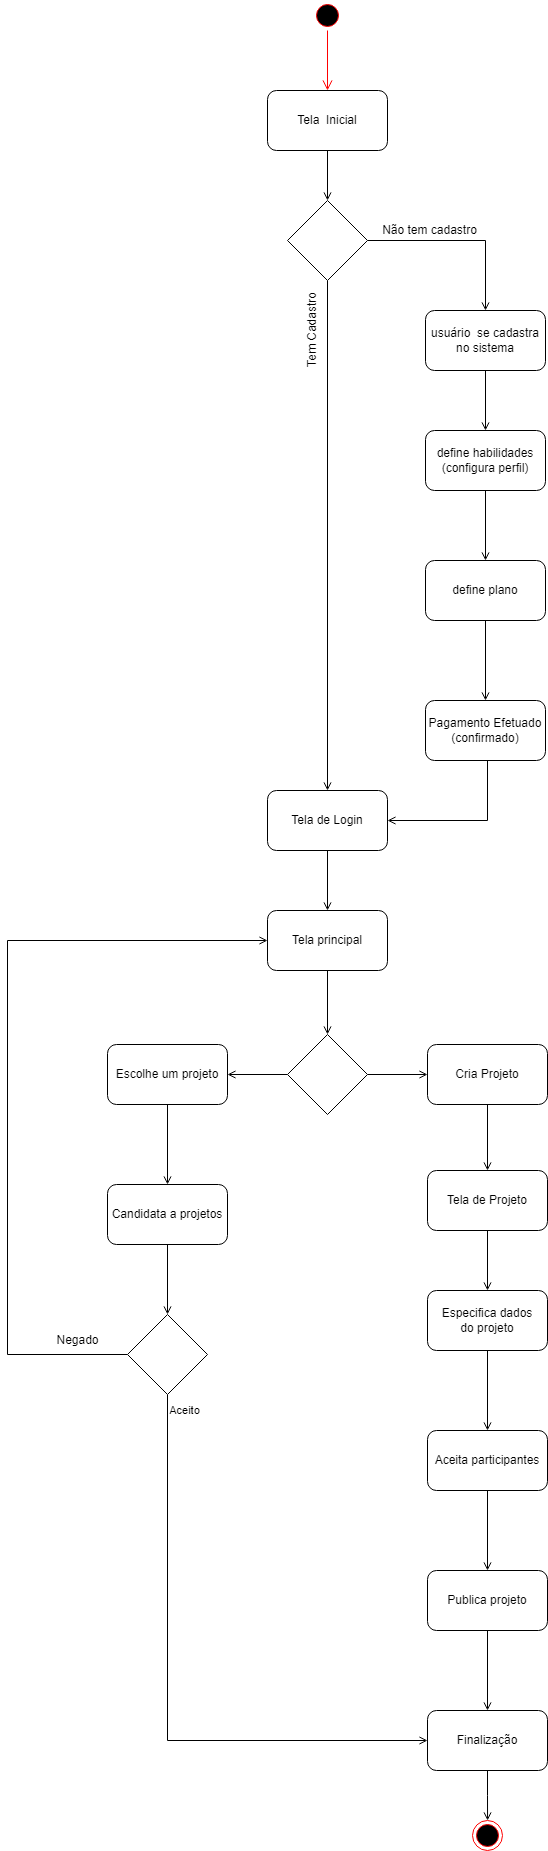

The diagram above was exported from draw.io. Its source (the exported page's mxGraphModel, read from the mxfile embedded in the PNG):
<mxGraphModel dx="811" dy="1646" grid="1" gridSize="10" guides="1" tooltips="1" connect="1" arrows="1" fold="1" page="1" pageScale="1" pageWidth="827" pageHeight="1169" math="0" shadow="0">
  <root>
    <mxCell id="0" />
    <mxCell id="1" parent="0" />
    <mxCell id="xc145XwarFLmxWXqixxn-3" value="" style="edgeStyle=orthogonalEdgeStyle;rounded=0;orthogonalLoop=1;jettySize=auto;html=1;endArrow=open;endFill=0;" parent="1" source="xc145XwarFLmxWXqixxn-1" target="xc145XwarFLmxWXqixxn-2" edge="1">
      <mxGeometry relative="1" as="geometry" />
    </mxCell>
    <mxCell id="xc145XwarFLmxWXqixxn-1" value="usuário&amp;nbsp; se cadastra&lt;br&gt;no sistema" style="rounded=1;whiteSpace=wrap;html=1;" parent="1" vertex="1">
      <mxGeometry x="521" y="-140" width="120" height="60" as="geometry" />
    </mxCell>
    <mxCell id="xc145XwarFLmxWXqixxn-5" value="" style="edgeStyle=orthogonalEdgeStyle;rounded=0;orthogonalLoop=1;jettySize=auto;html=1;endArrow=open;endFill=0;" parent="1" source="xc145XwarFLmxWXqixxn-2" target="xc145XwarFLmxWXqixxn-4" edge="1">
      <mxGeometry relative="1" as="geometry" />
    </mxCell>
    <mxCell id="xc145XwarFLmxWXqixxn-2" value="define habilidades&lt;br&gt;(configura perfil)" style="rounded=1;whiteSpace=wrap;html=1;" parent="1" vertex="1">
      <mxGeometry x="521" y="-20" width="120" height="60" as="geometry" />
    </mxCell>
    <mxCell id="xc145XwarFLmxWXqixxn-29" value="" style="edgeStyle=orthogonalEdgeStyle;rounded=0;orthogonalLoop=1;jettySize=auto;html=1;endArrow=open;endFill=0;" parent="1" source="xc145XwarFLmxWXqixxn-4" target="xc145XwarFLmxWXqixxn-28" edge="1">
      <mxGeometry relative="1" as="geometry" />
    </mxCell>
    <mxCell id="xc145XwarFLmxWXqixxn-4" value="define plano" style="rounded=1;whiteSpace=wrap;html=1;" parent="1" vertex="1">
      <mxGeometry x="521" y="110" width="120" height="60" as="geometry" />
    </mxCell>
    <mxCell id="xc145XwarFLmxWXqixxn-17" value="" style="edgeStyle=orthogonalEdgeStyle;rounded=0;orthogonalLoop=1;jettySize=auto;html=1;endArrow=open;endFill=0;" parent="1" source="xc145XwarFLmxWXqixxn-15" target="xc145XwarFLmxWXqixxn-16" edge="1">
      <mxGeometry relative="1" as="geometry" />
    </mxCell>
    <mxCell id="xc145XwarFLmxWXqixxn-15" value="Tela principal" style="rounded=1;whiteSpace=wrap;html=1;" parent="1" vertex="1">
      <mxGeometry x="363" y="460" width="120" height="60" as="geometry" />
    </mxCell>
    <mxCell id="xc145XwarFLmxWXqixxn-19" value="" style="edgeStyle=orthogonalEdgeStyle;rounded=0;orthogonalLoop=1;jettySize=auto;html=1;endArrow=open;endFill=0;" parent="1" source="xc145XwarFLmxWXqixxn-16" target="xc145XwarFLmxWXqixxn-18" edge="1">
      <mxGeometry relative="1" as="geometry" />
    </mxCell>
    <mxCell id="xc145XwarFLmxWXqixxn-25" value="" style="edgeStyle=orthogonalEdgeStyle;rounded=0;orthogonalLoop=1;jettySize=auto;html=1;endArrow=open;endFill=0;" parent="1" source="xc145XwarFLmxWXqixxn-16" target="xc145XwarFLmxWXqixxn-24" edge="1">
      <mxGeometry relative="1" as="geometry" />
    </mxCell>
    <mxCell id="xc145XwarFLmxWXqixxn-16" value="" style="rhombus;whiteSpace=wrap;html=1;" parent="1" vertex="1">
      <mxGeometry x="383" y="584" width="80" height="80" as="geometry" />
    </mxCell>
    <mxCell id="Bi6sZyejwqIOIS1wBFpJ-2" value="" style="edgeStyle=orthogonalEdgeStyle;rounded=0;orthogonalLoop=1;jettySize=auto;html=1;endArrow=open;endFill=0;" parent="1" source="xc145XwarFLmxWXqixxn-18" target="Bi6sZyejwqIOIS1wBFpJ-1" edge="1">
      <mxGeometry relative="1" as="geometry" />
    </mxCell>
    <mxCell id="xc145XwarFLmxWXqixxn-18" value="Cria Projeto" style="rounded=1;whiteSpace=wrap;html=1;" parent="1" vertex="1">
      <mxGeometry x="523" y="594" width="120" height="60" as="geometry" />
    </mxCell>
    <mxCell id="xc145XwarFLmxWXqixxn-34" value="" style="edgeStyle=orthogonalEdgeStyle;rounded=0;orthogonalLoop=1;jettySize=auto;html=1;endArrow=open;endFill=0;" parent="1" source="xc145XwarFLmxWXqixxn-24" target="xc145XwarFLmxWXqixxn-33" edge="1">
      <mxGeometry relative="1" as="geometry" />
    </mxCell>
    <mxCell id="xc145XwarFLmxWXqixxn-24" value="Escolhe um projeto" style="rounded=1;whiteSpace=wrap;html=1;" parent="1" vertex="1">
      <mxGeometry x="203" y="594" width="120" height="60" as="geometry" />
    </mxCell>
    <mxCell id="pAJvraniMesve_5lRYDt-15" style="edgeStyle=orthogonalEdgeStyle;rounded=0;orthogonalLoop=1;jettySize=auto;html=1;endArrow=open;endFill=0;fillColor=#000000;entryX=1;entryY=0.5;entryDx=0;entryDy=0;" parent="1" source="xc145XwarFLmxWXqixxn-28" target="pAJvraniMesve_5lRYDt-1" edge="1">
      <mxGeometry relative="1" as="geometry">
        <mxPoint x="583" y="380" as="targetPoint" />
        <Array as="points">
          <mxPoint x="583" y="370" />
        </Array>
      </mxGeometry>
    </mxCell>
    <mxCell id="xc145XwarFLmxWXqixxn-28" value="Pagamento Efetuado&lt;br&gt;(confirmado)" style="whiteSpace=wrap;html=1;rounded=1;" parent="1" vertex="1">
      <mxGeometry x="521" y="250" width="120" height="60" as="geometry" />
    </mxCell>
    <mxCell id="xc145XwarFLmxWXqixxn-36" value="" style="edgeStyle=orthogonalEdgeStyle;rounded=0;orthogonalLoop=1;jettySize=auto;html=1;endArrow=open;endFill=0;" parent="1" source="xc145XwarFLmxWXqixxn-31" target="xc145XwarFLmxWXqixxn-35" edge="1">
      <mxGeometry relative="1" as="geometry" />
    </mxCell>
    <mxCell id="xc145XwarFLmxWXqixxn-31" value="Especifica dados&lt;br&gt;do projeto" style="whiteSpace=wrap;html=1;rounded=1;" parent="1" vertex="1">
      <mxGeometry x="523" y="840" width="120" height="60" as="geometry" />
    </mxCell>
    <mxCell id="xc145XwarFLmxWXqixxn-40" value="" style="edgeStyle=orthogonalEdgeStyle;rounded=0;orthogonalLoop=1;jettySize=auto;html=1;endArrow=open;endFill=0;" parent="1" source="xc145XwarFLmxWXqixxn-33" edge="1">
      <mxGeometry relative="1" as="geometry">
        <mxPoint x="263" y="864" as="targetPoint" />
      </mxGeometry>
    </mxCell>
    <mxCell id="xc145XwarFLmxWXqixxn-33" value="Candidata a projetos" style="whiteSpace=wrap;html=1;rounded=1;" parent="1" vertex="1">
      <mxGeometry x="203" y="734" width="120" height="60" as="geometry" />
    </mxCell>
    <mxCell id="xc145XwarFLmxWXqixxn-38" value="" style="edgeStyle=orthogonalEdgeStyle;rounded=0;orthogonalLoop=1;jettySize=auto;html=1;endArrow=open;endFill=0;" parent="1" source="xc145XwarFLmxWXqixxn-35" target="xc145XwarFLmxWXqixxn-37" edge="1">
      <mxGeometry relative="1" as="geometry" />
    </mxCell>
    <mxCell id="xc145XwarFLmxWXqixxn-35" value="Aceita participantes" style="rounded=1;whiteSpace=wrap;html=1;" parent="1" vertex="1">
      <mxGeometry x="523" y="980" width="120" height="60" as="geometry" />
    </mxCell>
    <mxCell id="xc145XwarFLmxWXqixxn-44" value="" style="edgeStyle=orthogonalEdgeStyle;rounded=0;orthogonalLoop=1;jettySize=auto;html=1;endArrow=open;endFill=0;" parent="1" source="xc145XwarFLmxWXqixxn-37" target="xc145XwarFLmxWXqixxn-43" edge="1">
      <mxGeometry relative="1" as="geometry" />
    </mxCell>
    <mxCell id="xc145XwarFLmxWXqixxn-37" value="Publica projeto" style="whiteSpace=wrap;html=1;rounded=1;" parent="1" vertex="1">
      <mxGeometry x="523" y="1120" width="120" height="60" as="geometry" />
    </mxCell>
    <mxCell id="xc145XwarFLmxWXqixxn-46" style="edgeStyle=orthogonalEdgeStyle;rounded=0;orthogonalLoop=1;jettySize=auto;html=1;endArrow=open;endFill=0;entryX=0;entryY=0.5;entryDx=0;entryDy=0;" parent="1" target="xc145XwarFLmxWXqixxn-15" edge="1">
      <mxGeometry relative="1" as="geometry">
        <mxPoint x="360" y="490" as="targetPoint" />
        <Array as="points">
          <mxPoint x="103" y="904" />
          <mxPoint x="103" y="490" />
        </Array>
        <mxPoint x="223" y="904" as="sourcePoint" />
      </mxGeometry>
    </mxCell>
    <mxCell id="A5EimugSNyWDQE1AtUtc-7" style="edgeStyle=orthogonalEdgeStyle;rounded=0;orthogonalLoop=1;jettySize=auto;html=1;exitX=0.5;exitY=1;exitDx=0;exitDy=0;endArrow=open;endFill=0;" edge="1" parent="1" source="xc145XwarFLmxWXqixxn-43">
      <mxGeometry relative="1" as="geometry">
        <mxPoint x="583.0689655172414" y="1370" as="targetPoint" />
      </mxGeometry>
    </mxCell>
    <mxCell id="xc145XwarFLmxWXqixxn-43" value="Finalização" style="whiteSpace=wrap;html=1;rounded=1;" parent="1" vertex="1">
      <mxGeometry x="523" y="1260" width="120" height="60" as="geometry" />
    </mxCell>
    <mxCell id="xc145XwarFLmxWXqixxn-47" value="Negado" style="text;html=1;align=center;verticalAlign=middle;resizable=0;points=[];autosize=1;strokeColor=none;fillColor=none;" parent="1" vertex="1">
      <mxGeometry x="143" y="880" width="60" height="20" as="geometry" />
    </mxCell>
    <mxCell id="pAJvraniMesve_5lRYDt-17" style="edgeStyle=orthogonalEdgeStyle;rounded=0;orthogonalLoop=1;jettySize=auto;html=1;entryX=0.5;entryY=0;entryDx=0;entryDy=0;endArrow=open;endFill=0;fillColor=#000000;" parent="1" source="pAJvraniMesve_5lRYDt-1" target="xc145XwarFLmxWXqixxn-15" edge="1">
      <mxGeometry relative="1" as="geometry" />
    </mxCell>
    <mxCell id="pAJvraniMesve_5lRYDt-1" value="Tela de Login" style="whiteSpace=wrap;html=1;rounded=1;" parent="1" vertex="1">
      <mxGeometry x="363" y="340" width="120" height="60" as="geometry" />
    </mxCell>
    <mxCell id="pAJvraniMesve_5lRYDt-7" style="edgeStyle=orthogonalEdgeStyle;rounded=0;orthogonalLoop=1;jettySize=auto;html=1;endArrow=open;endFill=0;fillColor=#000000;" parent="1" source="pAJvraniMesve_5lRYDt-3" target="pAJvraniMesve_5lRYDt-6" edge="1">
      <mxGeometry relative="1" as="geometry" />
    </mxCell>
    <mxCell id="pAJvraniMesve_5lRYDt-3" value="Tela&amp;nbsp; Inicial" style="rounded=1;whiteSpace=wrap;html=1;" parent="1" vertex="1">
      <mxGeometry x="363" y="-360" width="120" height="60" as="geometry" />
    </mxCell>
    <mxCell id="pAJvraniMesve_5lRYDt-8" style="edgeStyle=orthogonalEdgeStyle;rounded=0;orthogonalLoop=1;jettySize=auto;html=1;entryX=0.5;entryY=0;entryDx=0;entryDy=0;endArrow=open;endFill=0;fillColor=#000000;" parent="1" source="pAJvraniMesve_5lRYDt-6" target="xc145XwarFLmxWXqixxn-1" edge="1">
      <mxGeometry relative="1" as="geometry" />
    </mxCell>
    <mxCell id="pAJvraniMesve_5lRYDt-10" style="edgeStyle=orthogonalEdgeStyle;rounded=0;orthogonalLoop=1;jettySize=auto;html=1;entryX=0.5;entryY=0;entryDx=0;entryDy=0;endArrow=open;endFill=0;fillColor=#000000;" parent="1" source="pAJvraniMesve_5lRYDt-6" target="pAJvraniMesve_5lRYDt-1" edge="1">
      <mxGeometry relative="1" as="geometry" />
    </mxCell>
    <mxCell id="pAJvraniMesve_5lRYDt-6" value="" style="rhombus;whiteSpace=wrap;html=1;" parent="1" vertex="1">
      <mxGeometry x="383" y="-250" width="80" height="80" as="geometry" />
    </mxCell>
    <mxCell id="pAJvraniMesve_5lRYDt-9" value="Não tem cadastro" style="text;html=1;align=center;verticalAlign=middle;resizable=0;points=[];autosize=1;strokeColor=none;fillColor=none;" parent="1" vertex="1">
      <mxGeometry x="470" y="-230" width="110" height="20" as="geometry" />
    </mxCell>
    <mxCell id="pAJvraniMesve_5lRYDt-11" value="Tem Cadastro" style="text;html=1;align=center;verticalAlign=middle;resizable=0;points=[];autosize=1;strokeColor=none;fillColor=none;rotation=-90;" parent="1" vertex="1">
      <mxGeometry x="363" y="-130" width="90" height="20" as="geometry" />
    </mxCell>
    <mxCell id="A5EimugSNyWDQE1AtUtc-2" style="edgeStyle=orthogonalEdgeStyle;rounded=0;orthogonalLoop=1;jettySize=auto;html=1;exitX=0.5;exitY=1;exitDx=0;exitDy=0;entryX=0;entryY=0.5;entryDx=0;entryDy=0;endArrow=open;endFill=0;" edge="1" parent="1" source="pAJvraniMesve_5lRYDt-12" target="xc145XwarFLmxWXqixxn-43">
      <mxGeometry relative="1" as="geometry" />
    </mxCell>
    <mxCell id="A5EimugSNyWDQE1AtUtc-3" value="Aceito" style="edgeLabel;html=1;align=center;verticalAlign=middle;resizable=0;points=[];" vertex="1" connectable="0" parent="A5EimugSNyWDQE1AtUtc-2">
      <mxGeometry x="-0.2958" y="-1" relative="1" as="geometry">
        <mxPoint x="18" y="-197" as="offset" />
      </mxGeometry>
    </mxCell>
    <mxCell id="pAJvraniMesve_5lRYDt-12" value="" style="rhombus;whiteSpace=wrap;html=1;" parent="1" vertex="1">
      <mxGeometry x="223" y="864" width="80" height="80" as="geometry" />
    </mxCell>
    <mxCell id="Bi6sZyejwqIOIS1wBFpJ-3" value="" style="edgeStyle=orthogonalEdgeStyle;rounded=0;orthogonalLoop=1;jettySize=auto;html=1;endArrow=open;endFill=0;" parent="1" source="Bi6sZyejwqIOIS1wBFpJ-1" target="xc145XwarFLmxWXqixxn-31" edge="1">
      <mxGeometry relative="1" as="geometry" />
    </mxCell>
    <mxCell id="Bi6sZyejwqIOIS1wBFpJ-1" value="Tela de Projeto" style="rounded=1;whiteSpace=wrap;html=1;" parent="1" vertex="1">
      <mxGeometry x="523" y="720" width="120" height="60" as="geometry" />
    </mxCell>
    <mxCell id="A5EimugSNyWDQE1AtUtc-4" value="" style="ellipse;html=1;shape=startState;fillColor=#000000;strokeColor=#ff0000;" vertex="1" parent="1">
      <mxGeometry x="408" y="-450" width="30" height="30" as="geometry" />
    </mxCell>
    <mxCell id="A5EimugSNyWDQE1AtUtc-5" value="" style="edgeStyle=orthogonalEdgeStyle;html=1;verticalAlign=bottom;endArrow=open;endSize=8;strokeColor=#ff0000;rounded=0;" edge="1" source="A5EimugSNyWDQE1AtUtc-4" parent="1">
      <mxGeometry relative="1" as="geometry">
        <mxPoint x="423" y="-360" as="targetPoint" />
      </mxGeometry>
    </mxCell>
    <mxCell id="A5EimugSNyWDQE1AtUtc-6" value="" style="ellipse;html=1;shape=endState;fillColor=#000000;strokeColor=#ff0000;" vertex="1" parent="1">
      <mxGeometry x="568" y="1370" width="30" height="30" as="geometry" />
    </mxCell>
  </root>
</mxGraphModel>